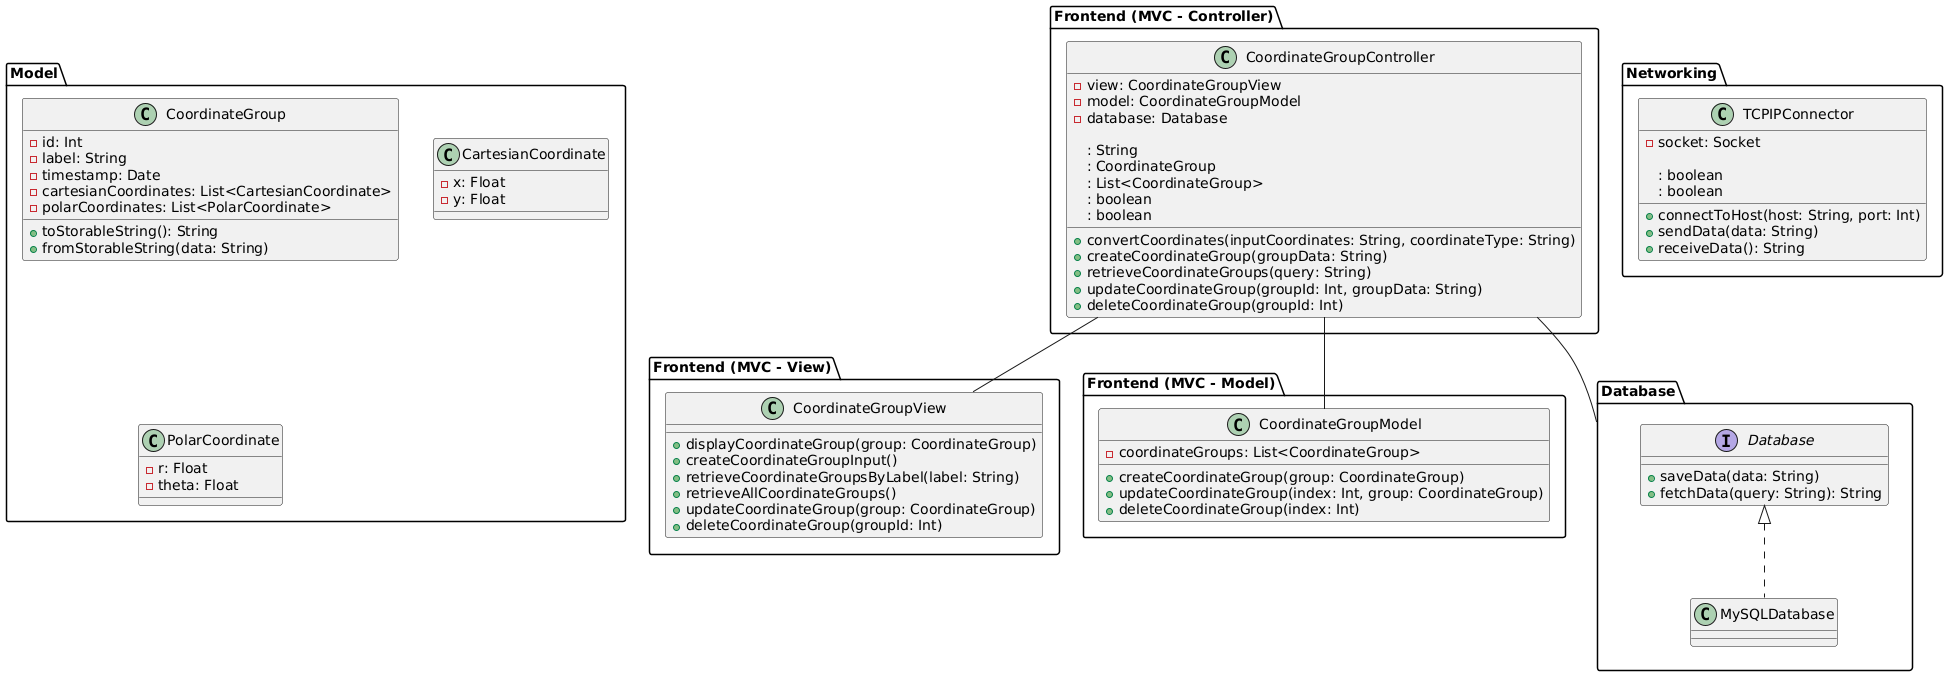

The diagram above was rendered by PlantUML. Its source (embedded in the PNG):
@startuml

package "Frontend (MVC - View)" {
    class CoordinateGroupView {
        + displayCoordinateGroup(group: CoordinateGroup)
        + createCoordinateGroupInput()
        + retrieveCoordinateGroupsByLabel(label: String)
        + retrieveAllCoordinateGroups()
        + updateCoordinateGroup(group: CoordinateGroup)
        + deleteCoordinateGroup(groupId: Int)
    }
}

package "Frontend (MVC - Controller)" {
    class CoordinateGroupController {
        - view: CoordinateGroupView
        - model: CoordinateGroupModel
        - database: Database
        
        + convertCoordinates(inputCoordinates: String, coordinateType: String)
                : String
        + createCoordinateGroup(groupData: String)
                : CoordinateGroup
        + retrieveCoordinateGroups(query: String)
                : List<CoordinateGroup>
        + updateCoordinateGroup(groupId: Int, groupData: String)
                : boolean
        + deleteCoordinateGroup(groupId: Int)
                : boolean
    }
}

package "Frontend (MVC - Model)" {
    class CoordinateGroupModel {
        - coordinateGroups: List<CoordinateGroup>
        
        + createCoordinateGroup(group: CoordinateGroup)
        + updateCoordinateGroup(index: Int, group: CoordinateGroup)
        + deleteCoordinateGroup(index: Int)
    }
}

package "Model" {
    class CoordinateGroup {
        - id: Int
        - label: String
        - timestamp: Date
        - cartesianCoordinates: List<CartesianCoordinate>
        - polarCoordinates: List<PolarCoordinate>
        
        + toStorableString(): String
        + fromStorableString(data: String)
    }
    
    class CartesianCoordinate {
        - x: Float
        - y: Float
    }
    
    class PolarCoordinate {
        - r: Float
        - theta: Float
    }
}

package "Database" {
    interface Database {
        + saveData(data: String)
        + fetchData(query: String): String
    }
    
    class MySQLDatabase implements Database {
    }
}

package "Networking" {
    class TCPIPConnector {
        - socket: Socket
        
        + connectToHost(host: String, port: Int)
                : boolean
        + sendData(data: String)
                : boolean
        + receiveData(): String
    }
}

CoordinateGroupController -- CoordinateGroupView
CoordinateGroupController -- CoordinateGroupModel
CoordinateGroupController -- Database

@enduml